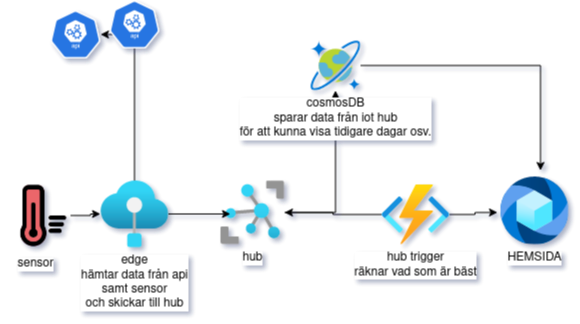

The diagram above was exported from draw.io. Its source (the exported page's mxGraphModel, read from the mxfile embedded in the PNG):
<mxGraphModel dx="1422" dy="741" grid="1" gridSize="10" guides="1" tooltips="1" connect="1" arrows="1" fold="1" page="1" pageScale="1" pageWidth="850" pageHeight="1100" background="none" math="0" shadow="1">
  <root>
    <mxCell id="0" />
    <mxCell id="1" parent="0" />
    <mxCell id="h0kbG9r0Tv0kgSRWiTxT-11" style="edgeStyle=orthogonalEdgeStyle;rounded=0;orthogonalLoop=1;jettySize=auto;html=1;" edge="1" parent="1" source="h0kbG9r0Tv0kgSRWiTxT-1" target="h0kbG9r0Tv0kgSRWiTxT-10">
      <mxGeometry relative="1" as="geometry" />
    </mxCell>
    <mxCell id="h0kbG9r0Tv0kgSRWiTxT-1" value="hub" style="aspect=fixed;html=1;points=[];align=center;image;fontSize=12;image=img/lib/azure2/iot/IoT_Hub.svg;" vertex="1" parent="1">
      <mxGeometry x="230" y="440" width="64" height="64" as="geometry" />
    </mxCell>
    <mxCell id="h0kbG9r0Tv0kgSRWiTxT-5" style="edgeStyle=orthogonalEdgeStyle;rounded=0;orthogonalLoop=1;jettySize=auto;html=1;entryX=0.156;entryY=0.523;entryDx=0;entryDy=0;entryPerimeter=0;" edge="1" parent="1" source="h0kbG9r0Tv0kgSRWiTxT-2" target="h0kbG9r0Tv0kgSRWiTxT-1">
      <mxGeometry relative="1" as="geometry" />
    </mxCell>
    <mxCell id="h0kbG9r0Tv0kgSRWiTxT-9" style="edgeStyle=orthogonalEdgeStyle;rounded=0;orthogonalLoop=1;jettySize=auto;html=1;" edge="1" parent="1" source="h0kbG9r0Tv0kgSRWiTxT-2" target="h0kbG9r0Tv0kgSRWiTxT-8">
      <mxGeometry relative="1" as="geometry">
        <Array as="points">
          <mxPoint x="144" y="294" />
        </Array>
      </mxGeometry>
    </mxCell>
    <mxCell id="h0kbG9r0Tv0kgSRWiTxT-2" value="&lt;div&gt;edge&lt;/div&gt;&lt;div&gt;hämtar data från api&lt;/div&gt;&lt;div&gt;samt sensor &lt;br&gt;&lt;/div&gt;&lt;div&gt;och skickar till hub&lt;br&gt;&lt;/div&gt;" style="aspect=fixed;html=1;points=[];align=center;image;fontSize=12;image=img/lib/azure2/preview/IoT_Edge.svg;" vertex="1" parent="1">
      <mxGeometry x="110" y="440" width="68" height="67" as="geometry" />
    </mxCell>
    <mxCell id="h0kbG9r0Tv0kgSRWiTxT-4" style="edgeStyle=orthogonalEdgeStyle;rounded=0;orthogonalLoop=1;jettySize=auto;html=1;" edge="1" parent="1" source="h0kbG9r0Tv0kgSRWiTxT-3" target="h0kbG9r0Tv0kgSRWiTxT-2">
      <mxGeometry relative="1" as="geometry" />
    </mxCell>
    <mxCell id="h0kbG9r0Tv0kgSRWiTxT-3" value="sensor" style="shape=image;html=1;verticalAlign=top;verticalLabelPosition=bottom;labelBackgroundColor=#ffffff;imageAspect=0;aspect=fixed;image=https://cdn1.iconfinder.com/data/icons/covid-19-74/32/temperature_thermometer_covid-19-128.png" vertex="1" parent="1">
      <mxGeometry x="10" y="440" width="70" height="70" as="geometry" />
    </mxCell>
    <mxCell id="h0kbG9r0Tv0kgSRWiTxT-7" value="" style="sketch=0;html=1;dashed=0;whitespace=wrap;fillColor=#2875E2;strokeColor=#ffffff;points=[[0.005,0.63,0],[0.1,0.2,0],[0.9,0.2,0],[0.5,0,0],[0.995,0.63,0],[0.72,0.99,0],[0.5,1,0],[0.28,0.99,0]];shape=mxgraph.kubernetes.icon;prIcon=api" vertex="1" parent="1">
      <mxGeometry x="119" y="260" width="50" height="48" as="geometry" />
    </mxCell>
    <mxCell id="h0kbG9r0Tv0kgSRWiTxT-8" value="" style="sketch=0;html=1;dashed=0;whitespace=wrap;fillColor=#2875E2;strokeColor=#ffffff;points=[[0.005,0.63,0],[0.1,0.2,0],[0.9,0.2,0],[0.5,0,0],[0.995,0.63,0],[0.72,0.99,0],[0.5,1,0],[0.28,0.99,0]];shape=mxgraph.kubernetes.icon;prIcon=api" vertex="1" parent="1">
      <mxGeometry x="60" y="270" width="50" height="48" as="geometry" />
    </mxCell>
    <mxCell id="h0kbG9r0Tv0kgSRWiTxT-18" style="edgeStyle=orthogonalEdgeStyle;rounded=0;orthogonalLoop=1;jettySize=auto;html=1;" edge="1" parent="1" source="h0kbG9r0Tv0kgSRWiTxT-10">
      <mxGeometry relative="1" as="geometry">
        <mxPoint x="550" y="430" as="targetPoint" />
      </mxGeometry>
    </mxCell>
    <mxCell id="h0kbG9r0Tv0kgSRWiTxT-10" value="&lt;div&gt;cosmosDB&lt;/div&gt;&lt;div&gt;sparar data från iot hub&lt;/div&gt;&lt;div&gt;för att kunna visa tidigare dagar osv.&lt;br&gt;&lt;/div&gt;" style="sketch=0;aspect=fixed;html=1;points=[];align=center;image;fontSize=12;image=img/lib/mscae/CosmosDB.svg;" vertex="1" parent="1">
      <mxGeometry x="320" y="300" width="50" height="50" as="geometry" />
    </mxCell>
    <mxCell id="h0kbG9r0Tv0kgSRWiTxT-12" value="HEMSIDA" style="aspect=fixed;html=1;points=[];align=center;image;fontSize=12;image=img/lib/azure2/web/Azure_Media_Service.svg;" vertex="1" parent="1">
      <mxGeometry x="510" y="436" width="68" height="68" as="geometry" />
    </mxCell>
    <mxCell id="h0kbG9r0Tv0kgSRWiTxT-19" style="edgeStyle=orthogonalEdgeStyle;rounded=0;orthogonalLoop=1;jettySize=auto;html=1;" edge="1" parent="1" source="h0kbG9r0Tv0kgSRWiTxT-17" target="h0kbG9r0Tv0kgSRWiTxT-1">
      <mxGeometry relative="1" as="geometry" />
    </mxCell>
    <mxCell id="h0kbG9r0Tv0kgSRWiTxT-20" style="edgeStyle=orthogonalEdgeStyle;rounded=0;orthogonalLoop=1;jettySize=auto;html=1;entryX=-0.044;entryY=0.529;entryDx=0;entryDy=0;entryPerimeter=0;" edge="1" parent="1" source="h0kbG9r0Tv0kgSRWiTxT-17" target="h0kbG9r0Tv0kgSRWiTxT-12">
      <mxGeometry relative="1" as="geometry" />
    </mxCell>
    <mxCell id="h0kbG9r0Tv0kgSRWiTxT-17" value="&lt;div&gt;hub trigger&lt;/div&gt;&lt;div&gt;räknar vad som är bäst&lt;br&gt;&lt;/div&gt;" style="aspect=fixed;html=1;points=[];align=center;image;fontSize=12;image=img/lib/azure2/compute/Function_Apps.svg;" vertex="1" parent="1">
      <mxGeometry x="391" y="444" width="68" height="60" as="geometry" />
    </mxCell>
  </root>
</mxGraphModel>